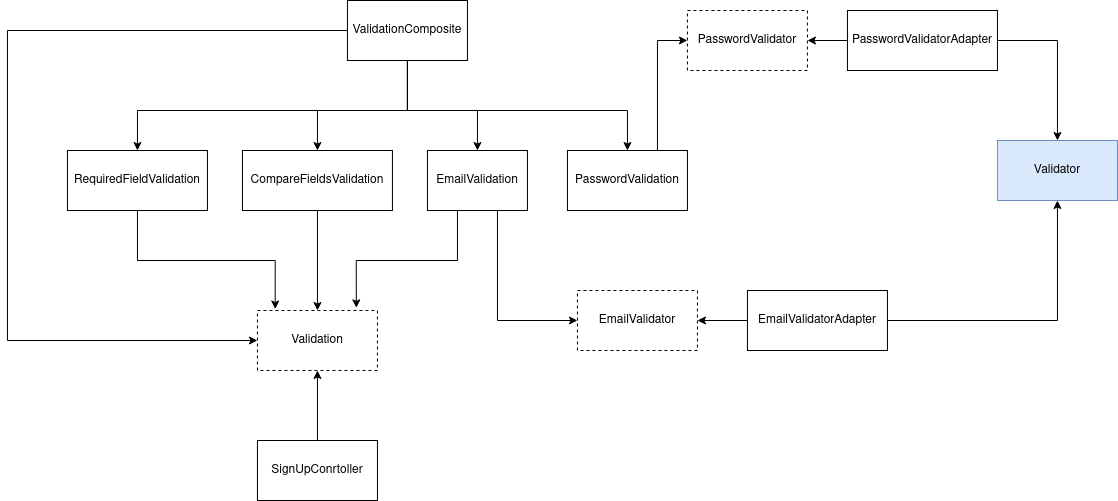

The diagram above was exported from draw.io. Its source (the exported page's mxGraphModel, read from the mxfile embedded in the PNG):
<mxGraphModel dx="1687" dy="828" grid="1" gridSize="10" guides="1" tooltips="1" connect="1" arrows="1" fold="1" page="1" pageScale="1" pageWidth="827" pageHeight="1169" math="0" shadow="0">
  <root>
    <mxCell id="0" />
    <mxCell id="1" parent="0" />
    <mxCell id="d63QOek5UxAf9mdExpQf-11" style="edgeStyle=orthogonalEdgeStyle;rounded=0;orthogonalLoop=1;jettySize=auto;html=1;exitX=0.5;exitY=0;exitDx=0;exitDy=0;entryX=0.5;entryY=1;entryDx=0;entryDy=0;" edge="1" parent="1" source="d63QOek5UxAf9mdExpQf-1" target="d63QOek5UxAf9mdExpQf-2">
      <mxGeometry relative="1" as="geometry" />
    </mxCell>
    <mxCell id="d63QOek5UxAf9mdExpQf-1" value="SignUpConrtoller" style="rounded=0;whiteSpace=wrap;html=1;" vertex="1" parent="1">
      <mxGeometry x="369.94" y="610" width="120" height="60" as="geometry" />
    </mxCell>
    <mxCell id="d63QOek5UxAf9mdExpQf-2" value="Validation" style="rounded=0;whiteSpace=wrap;html=1;dashed=1;" vertex="1" parent="1">
      <mxGeometry x="369.94" y="480" width="120" height="60" as="geometry" />
    </mxCell>
    <mxCell id="d63QOek5UxAf9mdExpQf-8" style="edgeStyle=orthogonalEdgeStyle;rounded=0;orthogonalLoop=1;jettySize=auto;html=1;exitX=0.5;exitY=1;exitDx=0;exitDy=0;entryX=0.148;entryY=-0.025;entryDx=0;entryDy=0;entryPerimeter=0;" edge="1" parent="1" source="d63QOek5UxAf9mdExpQf-3" target="d63QOek5UxAf9mdExpQf-2">
      <mxGeometry relative="1" as="geometry" />
    </mxCell>
    <mxCell id="d63QOek5UxAf9mdExpQf-3" value="RequiredFieldValidation" style="rounded=0;whiteSpace=wrap;html=1;" vertex="1" parent="1">
      <mxGeometry x="179.94" y="320" width="140" height="60" as="geometry" />
    </mxCell>
    <mxCell id="d63QOek5UxAf9mdExpQf-10" style="edgeStyle=orthogonalEdgeStyle;rounded=0;orthogonalLoop=1;jettySize=auto;html=1;exitX=0.5;exitY=1;exitDx=0;exitDy=0;entryX=0.5;entryY=0;entryDx=0;entryDy=0;" edge="1" parent="1" source="d63QOek5UxAf9mdExpQf-4" target="d63QOek5UxAf9mdExpQf-2">
      <mxGeometry relative="1" as="geometry" />
    </mxCell>
    <mxCell id="d63QOek5UxAf9mdExpQf-4" value="CompareFieldsValidation" style="rounded=0;whiteSpace=wrap;html=1;" vertex="1" parent="1">
      <mxGeometry x="354.94" y="320" width="150" height="60" as="geometry" />
    </mxCell>
    <mxCell id="d63QOek5UxAf9mdExpQf-9" style="edgeStyle=orthogonalEdgeStyle;rounded=0;orthogonalLoop=1;jettySize=auto;html=1;exitX=0.5;exitY=1;exitDx=0;exitDy=0;entryX=0.824;entryY=-0.045;entryDx=0;entryDy=0;entryPerimeter=0;" edge="1" parent="1" source="d63QOek5UxAf9mdExpQf-5" target="d63QOek5UxAf9mdExpQf-2">
      <mxGeometry relative="1" as="geometry">
        <Array as="points">
          <mxPoint x="569.94" y="380" />
          <mxPoint x="569.94" y="430" />
          <mxPoint x="468.94" y="430" />
        </Array>
      </mxGeometry>
    </mxCell>
    <mxCell id="d63QOek5UxAf9mdExpQf-30" style="edgeStyle=orthogonalEdgeStyle;rounded=0;orthogonalLoop=1;jettySize=auto;html=1;exitX=0.75;exitY=1;exitDx=0;exitDy=0;entryX=0;entryY=0.5;entryDx=0;entryDy=0;" edge="1" parent="1" source="d63QOek5UxAf9mdExpQf-5" target="d63QOek5UxAf9mdExpQf-12">
      <mxGeometry relative="1" as="geometry">
        <Array as="points">
          <mxPoint x="609.94" y="380" />
          <mxPoint x="609.94" y="490" />
        </Array>
      </mxGeometry>
    </mxCell>
    <mxCell id="d63QOek5UxAf9mdExpQf-5" value="EmailValidation" style="rounded=0;whiteSpace=wrap;html=1;" vertex="1" parent="1">
      <mxGeometry x="539.94" y="320" width="100" height="60" as="geometry" />
    </mxCell>
    <mxCell id="d63QOek5UxAf9mdExpQf-27" style="edgeStyle=orthogonalEdgeStyle;rounded=0;orthogonalLoop=1;jettySize=auto;html=1;exitX=0;exitY=0.5;exitDx=0;exitDy=0;entryX=0;entryY=0.5;entryDx=0;entryDy=0;" edge="1" parent="1" source="d63QOek5UxAf9mdExpQf-6" target="d63QOek5UxAf9mdExpQf-2">
      <mxGeometry relative="1" as="geometry">
        <Array as="points">
          <mxPoint x="119.94" y="200" />
          <mxPoint x="119.94" y="510" />
        </Array>
      </mxGeometry>
    </mxCell>
    <mxCell id="d63QOek5UxAf9mdExpQf-33" style="edgeStyle=orthogonalEdgeStyle;rounded=0;orthogonalLoop=1;jettySize=auto;html=1;exitX=0;exitY=1;exitDx=0;exitDy=0;entryX=0.5;entryY=0;entryDx=0;entryDy=0;" edge="1" parent="1" source="d63QOek5UxAf9mdExpQf-6" target="d63QOek5UxAf9mdExpQf-3">
      <mxGeometry relative="1" as="geometry">
        <Array as="points">
          <mxPoint x="519.94" y="230" />
          <mxPoint x="519.94" y="280" />
          <mxPoint x="249.94" y="280" />
        </Array>
      </mxGeometry>
    </mxCell>
    <mxCell id="d63QOek5UxAf9mdExpQf-37" style="edgeStyle=orthogonalEdgeStyle;rounded=0;orthogonalLoop=1;jettySize=auto;html=1;exitX=0.5;exitY=1;exitDx=0;exitDy=0;entryX=0.5;entryY=0;entryDx=0;entryDy=0;" edge="1" parent="1" source="d63QOek5UxAf9mdExpQf-6" target="d63QOek5UxAf9mdExpQf-29">
      <mxGeometry relative="1" as="geometry">
        <Array as="points">
          <mxPoint x="519.94" y="280" />
          <mxPoint x="739.94" y="280" />
        </Array>
      </mxGeometry>
    </mxCell>
    <mxCell id="d63QOek5UxAf9mdExpQf-39" style="edgeStyle=orthogonalEdgeStyle;rounded=0;orthogonalLoop=1;jettySize=auto;html=1;exitX=0.5;exitY=1;exitDx=0;exitDy=0;entryX=0.5;entryY=0;entryDx=0;entryDy=0;" edge="1" parent="1" source="d63QOek5UxAf9mdExpQf-6" target="d63QOek5UxAf9mdExpQf-4">
      <mxGeometry relative="1" as="geometry">
        <mxPoint x="429.94" y="310" as="targetPoint" />
        <Array as="points">
          <mxPoint x="519.94" y="280" />
          <mxPoint x="429.94" y="280" />
        </Array>
      </mxGeometry>
    </mxCell>
    <mxCell id="d63QOek5UxAf9mdExpQf-40" style="edgeStyle=orthogonalEdgeStyle;rounded=0;orthogonalLoop=1;jettySize=auto;html=1;exitX=0.5;exitY=1;exitDx=0;exitDy=0;entryX=0.5;entryY=0;entryDx=0;entryDy=0;" edge="1" parent="1" source="d63QOek5UxAf9mdExpQf-6" target="d63QOek5UxAf9mdExpQf-5">
      <mxGeometry relative="1" as="geometry">
        <Array as="points">
          <mxPoint x="519.94" y="280" />
          <mxPoint x="589.94" y="280" />
        </Array>
      </mxGeometry>
    </mxCell>
    <mxCell id="d63QOek5UxAf9mdExpQf-6" value="ValidationComposite" style="rounded=0;whiteSpace=wrap;html=1;" vertex="1" parent="1">
      <mxGeometry x="459.94" y="170" width="120" height="60" as="geometry" />
    </mxCell>
    <mxCell id="d63QOek5UxAf9mdExpQf-12" value="EmailValidator" style="rounded=0;whiteSpace=wrap;html=1;dashed=1;" vertex="1" parent="1">
      <mxGeometry x="689.94" y="460" width="120" height="60" as="geometry" />
    </mxCell>
    <mxCell id="d63QOek5UxAf9mdExpQf-17" style="edgeStyle=orthogonalEdgeStyle;rounded=0;orthogonalLoop=1;jettySize=auto;html=1;exitX=0;exitY=0.5;exitDx=0;exitDy=0;entryX=1;entryY=0.5;entryDx=0;entryDy=0;" edge="1" parent="1" source="d63QOek5UxAf9mdExpQf-13" target="d63QOek5UxAf9mdExpQf-12">
      <mxGeometry relative="1" as="geometry" />
    </mxCell>
    <mxCell id="d63QOek5UxAf9mdExpQf-47" style="edgeStyle=orthogonalEdgeStyle;rounded=0;orthogonalLoop=1;jettySize=auto;html=1;exitX=1;exitY=0.5;exitDx=0;exitDy=0;entryX=0.5;entryY=1;entryDx=0;entryDy=0;" edge="1" parent="1" source="d63QOek5UxAf9mdExpQf-13" target="d63QOek5UxAf9mdExpQf-45">
      <mxGeometry relative="1" as="geometry" />
    </mxCell>
    <mxCell id="d63QOek5UxAf9mdExpQf-13" value="EmailValidatorAdapter" style="rounded=0;whiteSpace=wrap;html=1;" vertex="1" parent="1">
      <mxGeometry x="859.94" y="460" width="140" height="60" as="geometry" />
    </mxCell>
    <mxCell id="d63QOek5UxAf9mdExpQf-46" style="edgeStyle=orthogonalEdgeStyle;rounded=0;orthogonalLoop=1;jettySize=auto;html=1;exitX=0.75;exitY=0;exitDx=0;exitDy=0;entryX=0;entryY=0.5;entryDx=0;entryDy=0;" edge="1" parent="1" source="d63QOek5UxAf9mdExpQf-29" target="d63QOek5UxAf9mdExpQf-41">
      <mxGeometry relative="1" as="geometry" />
    </mxCell>
    <mxCell id="d63QOek5UxAf9mdExpQf-29" value="PasswordValidation" style="rounded=0;whiteSpace=wrap;html=1;" vertex="1" parent="1">
      <mxGeometry x="679.94" y="320" width="120" height="60" as="geometry" />
    </mxCell>
    <mxCell id="d63QOek5UxAf9mdExpQf-41" value="PasswordValidator" style="rounded=0;whiteSpace=wrap;html=1;dashed=1;" vertex="1" parent="1">
      <mxGeometry x="799.94" y="180" width="120" height="60" as="geometry" />
    </mxCell>
    <mxCell id="d63QOek5UxAf9mdExpQf-42" style="edgeStyle=orthogonalEdgeStyle;rounded=0;orthogonalLoop=1;jettySize=auto;html=1;exitX=0;exitY=0.5;exitDx=0;exitDy=0;entryX=1;entryY=0.5;entryDx=0;entryDy=0;" edge="1" parent="1" source="d63QOek5UxAf9mdExpQf-44" target="d63QOek5UxAf9mdExpQf-41">
      <mxGeometry relative="1" as="geometry" />
    </mxCell>
    <mxCell id="d63QOek5UxAf9mdExpQf-49" style="edgeStyle=orthogonalEdgeStyle;rounded=0;orthogonalLoop=1;jettySize=auto;html=1;exitX=1;exitY=0.5;exitDx=0;exitDy=0;entryX=0.5;entryY=0;entryDx=0;entryDy=0;" edge="1" parent="1" source="d63QOek5UxAf9mdExpQf-44" target="d63QOek5UxAf9mdExpQf-45">
      <mxGeometry relative="1" as="geometry" />
    </mxCell>
    <mxCell id="d63QOek5UxAf9mdExpQf-44" value="PasswordValidatorAdapter" style="rounded=0;whiteSpace=wrap;html=1;" vertex="1" parent="1">
      <mxGeometry x="959.94" y="180" width="150" height="60" as="geometry" />
    </mxCell>
    <mxCell id="d63QOek5UxAf9mdExpQf-45" value="Validator" style="rounded=0;whiteSpace=wrap;html=1;fillColor=#dae8fc;strokeColor=#6c8ebf;" vertex="1" parent="1">
      <mxGeometry x="1109.94" y="310" width="120" height="60" as="geometry" />
    </mxCell>
  </root>
</mxGraphModel>